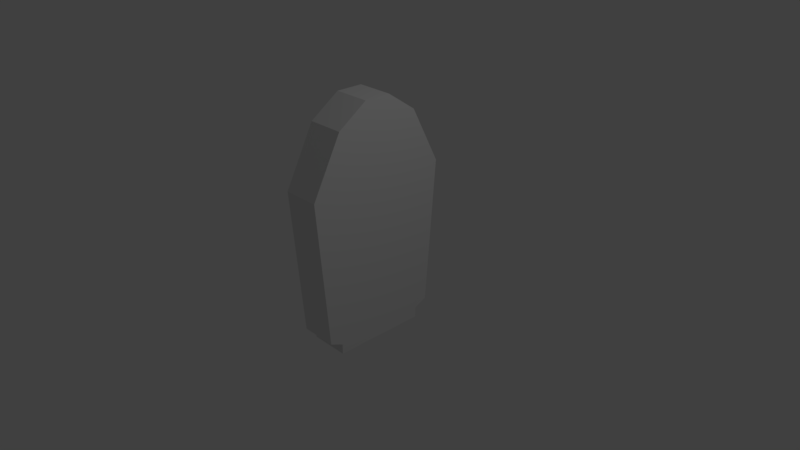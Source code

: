 # Source: window.blend  (saved by Blender 2.79.0; exported with 4.5.12 LTS)
import bpy
from mathutils import Matrix  # noqa: F401  (used for matrix-valued properties, if any)

bpy.ops.wm.read_factory_settings(use_empty=True)
scene = bpy.context.scene
scene.name = 'Scene'

# ---- collections
col_collection_1 = bpy.data.collections.new('Collection 1'); scene.collection.children.link(col_collection_1)

# ---- materials (node trees are filled in below, after node groups)
mat_material = bpy.data.materials.new('Material')
mat_material.alpha_threshold = 0.0
mat_material.use_transparent_shadow = False
mat_material.roughness = 0.5
mat_material.line_color = (0.0, 0.0, 0.0, 1.0)

# ---- material node trees

# ---- world
world_world = bpy.data.worlds.new('World'); scene.world = world_world
world_world.color = (0.05088, 0.05088, 0.05088)
world_world.use_sun_shadow = False
world_world.sun_shadow_jitter_overblur = 0.0
world_world.cycles.sampling_method = 'MANUAL'

# ---- cameras
cam_camera = bpy.data.cameras.new('Camera')
cam_camera.clip_end = 100.0
cam_camera.lens = 35.0
cam_camera.sensor_width = 32.0
cam_camera.sensor_height = 18.0
cam_camera.ortho_scale = 7.314
cam_camera.dof.focus_distance = 0.0
cam_camera.dof.aperture_fstop = 128.0

# ---- lights
light_lamp = bpy.data.lights.new('Lamp', 'POINT')
light_lamp.transmission_factor = 0.0
light_lamp.cutoff_distance = 30.0
light_lamp.energy = 100.0
light_lamp.shadow_buffer_clip_start = 1.001
light_lamp.shadow_soft_size = 0.1
light_lamp.shadow_maximum_resolution = 0.006
light_lamp.use_absolute_resolution = True

# ---- meshes
me_cube = bpy.data.meshes.new('Cube')
me_cube.from_pydata([(1.0, 0.7978, -1.0), (1.0, -0.7978, -1.0), (-1.0, -0.7978, -1.0), (-1.0, 0.7978, -1.0), (1.0, 1.0, 1.0), (1.0, -1.0, 1.0), (-1.0, -1.0, 1.0), (-1.0, 1.0, 1.0), (-1.0, -1.623e-05, -1.0), (1.0, -5.364e-07, 2.06), (-1.0, 1.788e-07, 2.06), (1.0, -0.5004, 1.781), (-1.0, -0.5004, 1.781), (-1.0, 0.5, 1.781), (1.0, 0.5, 1.781), (1.0, 1.026, -0.9154), (1.0, 1.228, 1.085), (1.0, 0.7281, 1.866), (1.0, 0.2281, 2.145), (1.0, -1.022, -0.9168), (1.0, -1.224, 1.083), (1.0, -0.7246, 1.864), (1.0, -0.2242, 2.144), (-1.589, -0.7978, -1.0), (-1.589, -1.0, 1.0), (-1.589, 0.7978, -1.0), (-1.589, 1.0, 1.0), (-1.589, 0.5, 1.781), (-1.589, -0.5004, 1.781), (-1.589, 3.268e-07, 2.06), (-1.589, -0.2242, 2.144), (-1.589, 1.026, -0.9154), (-1.589, 1.228, 1.085), (-1.589, 0.7281, 1.866), (-1.589, 0.2281, 2.145), (-1.589, -1.022, -0.9168), (-1.589, -1.224, 1.083), (-1.589, -0.7246, 1.864), (1.0, -0.7978, -1.142), (1.0, 0.7978, -1.142), (-1.0, 0.7978, -1.142), (-1.0, -0.7978, -1.142), (-1.791, 0.7978, -1.0), (-1.791, -0.7978, -1.0), (-1.791, 0.7978, -1.142), (-1.791, -0.7978, -1.142)], [], [(9, 11, 5, 1, 0, 4, 14), (15, 31, 32, 16), (3, 25, 31, 15, 0), (8, 10, 13, 7, 3), (20, 36, 35, 19), (3, 0, 39, 40), (14, 4, 16, 17), (16, 32, 33, 17), (18, 34, 29, 10, 9), (17, 33, 34, 18), (7, 13, 27, 26), (9, 14, 17, 18), (4, 0, 15, 16), (19, 35, 23, 2, 1), (22, 30, 37, 21), (21, 37, 36, 20), (11, 9, 22, 21), (5, 11, 21, 20), (1, 5, 20, 19), (28, 24, 36, 37), (27, 29, 34, 33), (25, 26, 32, 31), (26, 27, 33, 32), (24, 23, 35, 36), (29, 28, 37, 30), (6, 2, 23, 24), (13, 10, 29, 27), (3, 7, 26, 25), (10, 12, 28, 29), (12, 6, 24, 28), (0, 1, 38, 39), (8, 3, 42, 43, 2), (1, 2, 41, 38), (42, 44, 45, 43), (10, 29, 30, 22, 9), (41, 2, 43, 45), (3, 40, 44, 42), (41, 45, 44, 40, 39, 38), (29, 30, 34), (18, 34, 30, 22), (18, 22, 9), (2, 6, 12, 10, 8)])
me_cube.materials.append(mat_material)
me_cube.use_remesh_preserve_volume = False
me_cube.use_remesh_preserve_attributes = False
me_cube.use_mirror_vertex_groups = False
me_cube.update()

# ---- objects
ob_cube = bpy.data.objects.new('Cube', me_cube)
ob_lamp = bpy.data.objects.new('Lamp', light_lamp)
ob_camera = bpy.data.objects.new('Camera', cam_camera)

# ---- transforms, parenting, visibility, modifiers, constraints
ob_cube.location = (0.0, 0.0, 0.0)
ob_cube.scale = (0.1948, 0.8111, 1.0)
ob_cube.lock_rotations_4d = False
ob_cube.empty_display_type = 'ARROWS'
ob_cube.lineart.crease_threshold = 0.0
ob_lamp.location = (4.076, 1.005, 5.904)
ob_lamp.rotation_euler = (0.6503, 0.05522, 1.866)
ob_lamp.lock_rotations_4d = False
ob_lamp.empty_display_type = 'ARROWS'
ob_lamp.color = (0.0, 0.0, 0.0, 0.0)
ob_lamp.lineart.crease_threshold = 0.0
ob_camera.location = (7.481, -6.508, 5.344)
ob_camera.rotation_euler = (1.109, 0.0, 0.8149)
ob_camera.lock_rotations_4d = False
ob_camera.empty_display_type = 'ARROWS'
ob_camera.color = (0.0, 0.0, 0.0, 0.0)
ob_camera.display_type = 'WIRE'
ob_camera.lineart.crease_threshold = 0.0

# ---- collection membership
col_collection_1.objects.link(ob_cube)
col_collection_1.objects.link(ob_lamp)
col_collection_1.objects.link(ob_camera)

# ---- scene / render settings (as saved in the file)
scene.camera = ob_camera
scene.frame_start = 1; scene.frame_end = 250; scene.frame_set(1)
scene.render.engine = 'BLENDER_EEVEE_NEXT'
scene.render.resolution_percentage = 50
scene.render.dither_intensity = 0.0
scene.cycles.use_denoising = False
scene.cycles.samples = 128
scene.cycles.sampling_pattern = 'TABULATED_SOBOL'
scene.cycles.use_adaptive_sampling = False
scene.cycles.use_light_tree = False
scene.cycles.blur_glossy = 0.0
scene.cycles.sample_clamp_indirect = 0.0
scene.view_settings.view_transform = 'Standard'
bpy.context.view_layer.update()
